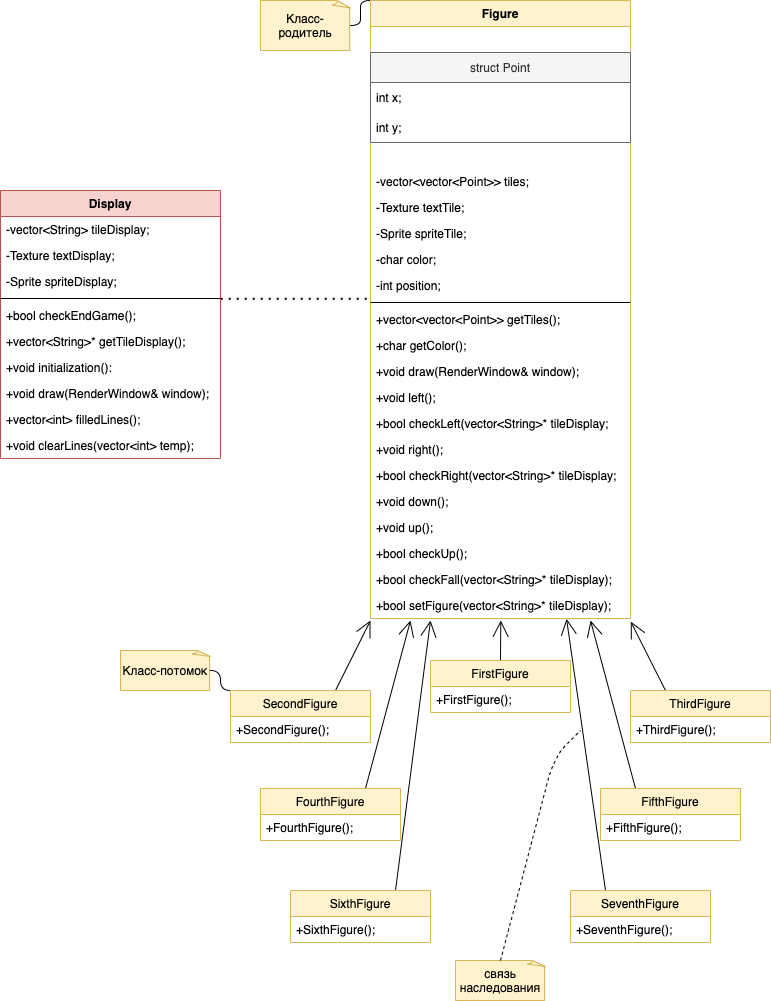

The diagram above was exported from draw.io. Its source (the exported page's mxGraphModel, read from the mxfile embedded in the PNG):
<mxGraphModel dx="1649" dy="1016" grid="1" gridSize="10" guides="1" tooltips="1" connect="1" arrows="1" fold="1" page="1" pageScale="1" pageWidth="827" pageHeight="1169" math="0" shadow="0">
  <root>
    <mxCell id="0" />
    <mxCell id="1" parent="0" />
    <mxCell id="OS0c9dx774CucqtWQfPl-1" value="Display" style="swimlane;fontStyle=1;align=center;verticalAlign=top;childLayout=stackLayout;horizontal=1;startSize=26;horizontalStack=0;resizeParent=1;resizeParentMax=0;resizeLast=0;collapsible=1;marginBottom=0;hachureGap=4;pointerEvents=0;container=0;fillColor=#F8D3D0;strokeColor=#b85450;" vertex="1" parent="1">
      <mxGeometry x="-800" y="230" width="220" height="268" as="geometry">
        <mxRectangle x="-510" y="80" width="80" height="26" as="alternateBounds" />
      </mxGeometry>
    </mxCell>
    <mxCell id="OS0c9dx774CucqtWQfPl-2" value="-vector&lt;String&gt; tileDisplay;&#10;" style="text;strokeColor=none;fillColor=none;align=left;verticalAlign=top;spacingLeft=4;spacingRight=4;overflow=hidden;rotatable=0;points=[[0,0.5],[1,0.5]];portConstraint=eastwest;" vertex="1" parent="OS0c9dx774CucqtWQfPl-1">
      <mxGeometry y="26" width="220" height="26" as="geometry" />
    </mxCell>
    <mxCell id="OS0c9dx774CucqtWQfPl-6" value="-Texture textDisplay;" style="text;strokeColor=none;fillColor=none;align=left;verticalAlign=top;spacingLeft=4;spacingRight=4;overflow=hidden;rotatable=0;points=[[0,0.5],[1,0.5]];portConstraint=eastwest;" vertex="1" parent="OS0c9dx774CucqtWQfPl-1">
      <mxGeometry y="52" width="220" height="26" as="geometry" />
    </mxCell>
    <mxCell id="OS0c9dx774CucqtWQfPl-5" value="-Sprite spriteDisplay;" style="text;strokeColor=none;fillColor=none;align=left;verticalAlign=top;spacingLeft=4;spacingRight=4;overflow=hidden;rotatable=0;points=[[0,0.5],[1,0.5]];portConstraint=eastwest;" vertex="1" parent="OS0c9dx774CucqtWQfPl-1">
      <mxGeometry y="78" width="220" height="26" as="geometry" />
    </mxCell>
    <mxCell id="OS0c9dx774CucqtWQfPl-3" value="" style="line;strokeWidth=1;fillColor=none;align=left;verticalAlign=middle;spacingTop=-1;spacingLeft=3;spacingRight=3;rotatable=0;labelPosition=right;points=[];portConstraint=eastwest;" vertex="1" parent="OS0c9dx774CucqtWQfPl-1">
      <mxGeometry y="104" width="220" height="8" as="geometry" />
    </mxCell>
    <mxCell id="OS0c9dx774CucqtWQfPl-4" value="+bool checkEndGame();" style="text;strokeColor=none;fillColor=none;align=left;verticalAlign=top;spacingLeft=4;spacingRight=4;overflow=hidden;rotatable=0;points=[[0,0.5],[1,0.5]];portConstraint=eastwest;" vertex="1" parent="OS0c9dx774CucqtWQfPl-1">
      <mxGeometry y="112" width="220" height="26" as="geometry" />
    </mxCell>
    <mxCell id="OS0c9dx774CucqtWQfPl-7" value="+vector&lt;String&gt;* getTileDisplay();" style="text;strokeColor=none;fillColor=none;align=left;verticalAlign=top;spacingLeft=4;spacingRight=4;overflow=hidden;rotatable=0;points=[[0,0.5],[1,0.5]];portConstraint=eastwest;" vertex="1" parent="OS0c9dx774CucqtWQfPl-1">
      <mxGeometry y="138" width="220" height="26" as="geometry" />
    </mxCell>
    <mxCell id="OS0c9dx774CucqtWQfPl-8" value="+void initialization():" style="text;strokeColor=none;fillColor=none;align=left;verticalAlign=top;spacingLeft=4;spacingRight=4;overflow=hidden;rotatable=0;points=[[0,0.5],[1,0.5]];portConstraint=eastwest;" vertex="1" parent="OS0c9dx774CucqtWQfPl-1">
      <mxGeometry y="164" width="220" height="26" as="geometry" />
    </mxCell>
    <mxCell id="OS0c9dx774CucqtWQfPl-9" value="+void draw(RenderWindow&amp; window);" style="text;strokeColor=none;fillColor=none;align=left;verticalAlign=top;spacingLeft=4;spacingRight=4;overflow=hidden;rotatable=0;points=[[0,0.5],[1,0.5]];portConstraint=eastwest;" vertex="1" parent="OS0c9dx774CucqtWQfPl-1">
      <mxGeometry y="190" width="220" height="26" as="geometry" />
    </mxCell>
    <mxCell id="OS0c9dx774CucqtWQfPl-10" value="+vector&lt;int&gt; filledLines();" style="text;strokeColor=none;fillColor=none;align=left;verticalAlign=top;spacingLeft=4;spacingRight=4;overflow=hidden;rotatable=0;points=[[0,0.5],[1,0.5]];portConstraint=eastwest;" vertex="1" parent="OS0c9dx774CucqtWQfPl-1">
      <mxGeometry y="216" width="220" height="26" as="geometry" />
    </mxCell>
    <mxCell id="OS0c9dx774CucqtWQfPl-11" value="+void clearLines(vector&lt;int&gt; temp);" style="text;strokeColor=none;fillColor=none;align=left;verticalAlign=top;spacingLeft=4;spacingRight=4;overflow=hidden;rotatable=0;points=[[0,0.5],[1,0.5]];portConstraint=eastwest;" vertex="1" parent="OS0c9dx774CucqtWQfPl-1">
      <mxGeometry y="242" width="220" height="26" as="geometry" />
    </mxCell>
    <mxCell id="OS0c9dx774CucqtWQfPl-12" value="Figure" style="swimlane;fontStyle=1;align=center;verticalAlign=top;childLayout=stackLayout;horizontal=1;startSize=26;horizontalStack=0;resizeParent=1;resizeParentMax=0;resizeLast=0;collapsible=1;marginBottom=0;hachureGap=4;pointerEvents=0;fillColor=#fff2cc;strokeColor=#d6b656;" vertex="1" parent="1">
      <mxGeometry x="-430" y="40" width="260" height="618" as="geometry" />
    </mxCell>
    <mxCell id="OS0c9dx774CucqtWQfPl-26" style="text;strokeColor=none;fillColor=none;align=left;verticalAlign=top;spacingLeft=4;spacingRight=4;overflow=hidden;rotatable=0;points=[[0,0.5],[1,0.5]];portConstraint=eastwest;" vertex="1" parent="OS0c9dx774CucqtWQfPl-12">
      <mxGeometry y="26" width="260" height="26" as="geometry" />
    </mxCell>
    <mxCell id="OS0c9dx774CucqtWQfPl-17" value="struct Point" style="swimlane;fontStyle=0;childLayout=stackLayout;horizontal=1;startSize=30;horizontalStack=0;resizeParent=1;resizeParentMax=0;resizeLast=0;collapsible=1;marginBottom=0;hachureGap=4;pointerEvents=0;fillColor=#f5f5f5;strokeColor=#666666;fontColor=#333333;" vertex="1" parent="OS0c9dx774CucqtWQfPl-12">
      <mxGeometry y="52" width="260" height="90" as="geometry" />
    </mxCell>
    <mxCell id="OS0c9dx774CucqtWQfPl-18" value="int x;" style="text;strokeColor=none;fillColor=none;align=left;verticalAlign=middle;spacingLeft=4;spacingRight=4;overflow=hidden;points=[[0,0.5],[1,0.5]];portConstraint=eastwest;rotatable=0;" vertex="1" parent="OS0c9dx774CucqtWQfPl-17">
      <mxGeometry y="30" width="260" height="30" as="geometry" />
    </mxCell>
    <mxCell id="OS0c9dx774CucqtWQfPl-19" value="int y;" style="text;strokeColor=none;fillColor=none;align=left;verticalAlign=middle;spacingLeft=4;spacingRight=4;overflow=hidden;points=[[0,0.5],[1,0.5]];portConstraint=eastwest;rotatable=0;" vertex="1" parent="OS0c9dx774CucqtWQfPl-17">
      <mxGeometry y="60" width="260" height="30" as="geometry" />
    </mxCell>
    <mxCell id="OS0c9dx774CucqtWQfPl-25" style="text;strokeColor=none;fillColor=none;align=left;verticalAlign=top;spacingLeft=4;spacingRight=4;overflow=hidden;rotatable=0;points=[[0,0.5],[1,0.5]];portConstraint=eastwest;" vertex="1" parent="OS0c9dx774CucqtWQfPl-12">
      <mxGeometry y="142" width="260" height="26" as="geometry" />
    </mxCell>
    <mxCell id="OS0c9dx774CucqtWQfPl-13" value="-vector&lt;vector&lt;Point&gt;&gt; tiles;" style="text;strokeColor=none;fillColor=none;align=left;verticalAlign=top;spacingLeft=4;spacingRight=4;overflow=hidden;rotatable=0;points=[[0,0.5],[1,0.5]];portConstraint=eastwest;" vertex="1" parent="OS0c9dx774CucqtWQfPl-12">
      <mxGeometry y="168" width="260" height="26" as="geometry" />
    </mxCell>
    <mxCell id="OS0c9dx774CucqtWQfPl-24" value="-Texture textTile;" style="text;strokeColor=none;fillColor=none;align=left;verticalAlign=top;spacingLeft=4;spacingRight=4;overflow=hidden;rotatable=0;points=[[0,0.5],[1,0.5]];portConstraint=eastwest;" vertex="1" parent="OS0c9dx774CucqtWQfPl-12">
      <mxGeometry y="194" width="260" height="26" as="geometry" />
    </mxCell>
    <mxCell id="OS0c9dx774CucqtWQfPl-23" value="-Sprite spriteTile;" style="text;strokeColor=none;fillColor=none;align=left;verticalAlign=top;spacingLeft=4;spacingRight=4;overflow=hidden;rotatable=0;points=[[0,0.5],[1,0.5]];portConstraint=eastwest;" vertex="1" parent="OS0c9dx774CucqtWQfPl-12">
      <mxGeometry y="220" width="260" height="26" as="geometry" />
    </mxCell>
    <mxCell id="OS0c9dx774CucqtWQfPl-22" value="-char color;" style="text;strokeColor=none;fillColor=none;align=left;verticalAlign=top;spacingLeft=4;spacingRight=4;overflow=hidden;rotatable=0;points=[[0,0.5],[1,0.5]];portConstraint=eastwest;" vertex="1" parent="OS0c9dx774CucqtWQfPl-12">
      <mxGeometry y="246" width="260" height="26" as="geometry" />
    </mxCell>
    <mxCell id="OS0c9dx774CucqtWQfPl-21" value="-int position;" style="text;strokeColor=none;fillColor=none;align=left;verticalAlign=top;spacingLeft=4;spacingRight=4;overflow=hidden;rotatable=0;points=[[0,0.5],[1,0.5]];portConstraint=eastwest;" vertex="1" parent="OS0c9dx774CucqtWQfPl-12">
      <mxGeometry y="272" width="260" height="26" as="geometry" />
    </mxCell>
    <mxCell id="OS0c9dx774CucqtWQfPl-14" value="" style="line;strokeWidth=1;fillColor=none;align=left;verticalAlign=middle;spacingTop=-1;spacingLeft=3;spacingRight=3;rotatable=0;labelPosition=right;points=[];portConstraint=eastwest;" vertex="1" parent="OS0c9dx774CucqtWQfPl-12">
      <mxGeometry y="298" width="260" height="8" as="geometry" />
    </mxCell>
    <mxCell id="OS0c9dx774CucqtWQfPl-15" value="+vector&lt;vector&lt;Point&gt;&gt; getTiles();" style="text;strokeColor=none;fillColor=none;align=left;verticalAlign=top;spacingLeft=4;spacingRight=4;overflow=hidden;rotatable=0;points=[[0,0.5],[1,0.5]];portConstraint=eastwest;" vertex="1" parent="OS0c9dx774CucqtWQfPl-12">
      <mxGeometry y="306" width="260" height="26" as="geometry" />
    </mxCell>
    <mxCell id="OS0c9dx774CucqtWQfPl-27" value="+char getColor();" style="text;strokeColor=none;fillColor=none;align=left;verticalAlign=top;spacingLeft=4;spacingRight=4;overflow=hidden;rotatable=0;points=[[0,0.5],[1,0.5]];portConstraint=eastwest;" vertex="1" parent="OS0c9dx774CucqtWQfPl-12">
      <mxGeometry y="332" width="260" height="26" as="geometry" />
    </mxCell>
    <mxCell id="OS0c9dx774CucqtWQfPl-28" value="+void draw(RenderWindow&amp; window);" style="text;strokeColor=none;fillColor=none;align=left;verticalAlign=top;spacingLeft=4;spacingRight=4;overflow=hidden;rotatable=0;points=[[0,0.5],[1,0.5]];portConstraint=eastwest;" vertex="1" parent="OS0c9dx774CucqtWQfPl-12">
      <mxGeometry y="358" width="260" height="26" as="geometry" />
    </mxCell>
    <mxCell id="OS0c9dx774CucqtWQfPl-29" value="+void left();" style="text;strokeColor=none;fillColor=none;align=left;verticalAlign=top;spacingLeft=4;spacingRight=4;overflow=hidden;rotatable=0;points=[[0,0.5],[1,0.5]];portConstraint=eastwest;" vertex="1" parent="OS0c9dx774CucqtWQfPl-12">
      <mxGeometry y="384" width="260" height="26" as="geometry" />
    </mxCell>
    <mxCell id="OS0c9dx774CucqtWQfPl-30" value="+bool checkLeft(vector&lt;String&gt;* tileDisplay;" style="text;strokeColor=none;fillColor=none;align=left;verticalAlign=top;spacingLeft=4;spacingRight=4;overflow=hidden;rotatable=0;points=[[0,0.5],[1,0.5]];portConstraint=eastwest;" vertex="1" parent="OS0c9dx774CucqtWQfPl-12">
      <mxGeometry y="410" width="260" height="26" as="geometry" />
    </mxCell>
    <mxCell id="OS0c9dx774CucqtWQfPl-31" value="+void right();" style="text;strokeColor=none;fillColor=none;align=left;verticalAlign=top;spacingLeft=4;spacingRight=4;overflow=hidden;rotatable=0;points=[[0,0.5],[1,0.5]];portConstraint=eastwest;" vertex="1" parent="OS0c9dx774CucqtWQfPl-12">
      <mxGeometry y="436" width="260" height="26" as="geometry" />
    </mxCell>
    <mxCell id="OS0c9dx774CucqtWQfPl-32" value="+bool checkRight(vector&lt;String&gt;* tileDisplay;" style="text;strokeColor=none;fillColor=none;align=left;verticalAlign=top;spacingLeft=4;spacingRight=4;overflow=hidden;rotatable=0;points=[[0,0.5],[1,0.5]];portConstraint=eastwest;" vertex="1" parent="OS0c9dx774CucqtWQfPl-12">
      <mxGeometry y="462" width="260" height="26" as="geometry" />
    </mxCell>
    <mxCell id="OS0c9dx774CucqtWQfPl-33" value="+void down();" style="text;strokeColor=none;fillColor=none;align=left;verticalAlign=top;spacingLeft=4;spacingRight=4;overflow=hidden;rotatable=0;points=[[0,0.5],[1,0.5]];portConstraint=eastwest;" vertex="1" parent="OS0c9dx774CucqtWQfPl-12">
      <mxGeometry y="488" width="260" height="26" as="geometry" />
    </mxCell>
    <mxCell id="OS0c9dx774CucqtWQfPl-34" value="+void up();" style="text;strokeColor=none;fillColor=none;align=left;verticalAlign=top;spacingLeft=4;spacingRight=4;overflow=hidden;rotatable=0;points=[[0,0.5],[1,0.5]];portConstraint=eastwest;" vertex="1" parent="OS0c9dx774CucqtWQfPl-12">
      <mxGeometry y="514" width="260" height="26" as="geometry" />
    </mxCell>
    <mxCell id="OS0c9dx774CucqtWQfPl-35" value="+bool checkUp();" style="text;strokeColor=none;fillColor=none;align=left;verticalAlign=top;spacingLeft=4;spacingRight=4;overflow=hidden;rotatable=0;points=[[0,0.5],[1,0.5]];portConstraint=eastwest;" vertex="1" parent="OS0c9dx774CucqtWQfPl-12">
      <mxGeometry y="540" width="260" height="26" as="geometry" />
    </mxCell>
    <mxCell id="OS0c9dx774CucqtWQfPl-36" value="+bool checkFall(vector&lt;String&gt;* tileDisplay);" style="text;strokeColor=none;fillColor=none;align=left;verticalAlign=top;spacingLeft=4;spacingRight=4;overflow=hidden;rotatable=0;points=[[0,0.5],[1,0.5]];portConstraint=eastwest;" vertex="1" parent="OS0c9dx774CucqtWQfPl-12">
      <mxGeometry y="566" width="260" height="26" as="geometry" />
    </mxCell>
    <mxCell id="OS0c9dx774CucqtWQfPl-37" value="+bool setFigure(vector&lt;String&gt;* tileDisplay);" style="text;strokeColor=none;fillColor=none;align=left;verticalAlign=top;spacingLeft=4;spacingRight=4;overflow=hidden;rotatable=0;points=[[0,0.5],[1,0.5]];portConstraint=eastwest;" vertex="1" parent="OS0c9dx774CucqtWQfPl-12">
      <mxGeometry y="592" width="260" height="26" as="geometry" />
    </mxCell>
    <mxCell id="OS0c9dx774CucqtWQfPl-60" style="edgeStyle=none;curved=1;rounded=0;orthogonalLoop=1;jettySize=auto;html=1;exitX=0.5;exitY=0;exitDx=0;exitDy=0;endArrow=open;startSize=14;endSize=14;sourcePerimeterSpacing=8;targetPerimeterSpacing=8;" edge="1" parent="1" source="OS0c9dx774CucqtWQfPl-43">
      <mxGeometry relative="1" as="geometry">
        <mxPoint x="-299.71428571428555" y="660" as="targetPoint" />
      </mxGeometry>
    </mxCell>
    <mxCell id="OS0c9dx774CucqtWQfPl-43" value="FirstFigure" style="swimlane;fontStyle=0;childLayout=stackLayout;horizontal=1;startSize=26;fillColor=#fff2cc;horizontalStack=0;resizeParent=1;resizeParentMax=0;resizeLast=0;collapsible=1;marginBottom=0;hachureGap=4;pointerEvents=0;strokeColor=#d6b656;" vertex="1" parent="1">
      <mxGeometry x="-370" y="700" width="140" height="52" as="geometry" />
    </mxCell>
    <mxCell id="OS0c9dx774CucqtWQfPl-44" value="+FirstFigure();" style="text;strokeColor=none;fillColor=none;align=left;verticalAlign=top;spacingLeft=4;spacingRight=4;overflow=hidden;rotatable=0;points=[[0,0.5],[1,0.5]];portConstraint=eastwest;" vertex="1" parent="OS0c9dx774CucqtWQfPl-43">
      <mxGeometry y="26" width="140" height="26" as="geometry" />
    </mxCell>
    <mxCell id="OS0c9dx774CucqtWQfPl-59" style="edgeStyle=none;curved=1;rounded=0;orthogonalLoop=1;jettySize=auto;html=1;exitX=0.75;exitY=0;exitDx=0;exitDy=0;endArrow=open;startSize=14;endSize=14;sourcePerimeterSpacing=8;targetPerimeterSpacing=8;" edge="1" parent="1" source="OS0c9dx774CucqtWQfPl-47">
      <mxGeometry relative="1" as="geometry">
        <mxPoint x="-430" y="660" as="targetPoint" />
      </mxGeometry>
    </mxCell>
    <mxCell id="OS0c9dx774CucqtWQfPl-47" value="SecondFigure" style="swimlane;fontStyle=0;childLayout=stackLayout;horizontal=1;startSize=26;fillColor=#fff2cc;horizontalStack=0;resizeParent=1;resizeParentMax=0;resizeLast=0;collapsible=1;marginBottom=0;hachureGap=4;pointerEvents=0;strokeColor=#d6b656;" vertex="1" parent="1">
      <mxGeometry x="-570" y="730" width="140" height="52" as="geometry" />
    </mxCell>
    <mxCell id="OS0c9dx774CucqtWQfPl-48" value="+SecondFigure();" style="text;strokeColor=none;fillColor=none;align=left;verticalAlign=top;spacingLeft=4;spacingRight=4;overflow=hidden;rotatable=0;points=[[0,0.5],[1,0.5]];portConstraint=eastwest;" vertex="1" parent="OS0c9dx774CucqtWQfPl-47">
      <mxGeometry y="26" width="140" height="26" as="geometry" />
    </mxCell>
    <mxCell id="OS0c9dx774CucqtWQfPl-61" style="edgeStyle=none;curved=1;rounded=0;orthogonalLoop=1;jettySize=auto;html=1;exitX=0.25;exitY=0;exitDx=0;exitDy=0;entryX=1.001;entryY=1.121;entryDx=0;entryDy=0;entryPerimeter=0;endArrow=open;startSize=14;endSize=14;sourcePerimeterSpacing=8;targetPerimeterSpacing=8;" edge="1" parent="1" source="OS0c9dx774CucqtWQfPl-49" target="OS0c9dx774CucqtWQfPl-37">
      <mxGeometry relative="1" as="geometry" />
    </mxCell>
    <mxCell id="OS0c9dx774CucqtWQfPl-49" value="ThirdFigure" style="swimlane;fontStyle=0;childLayout=stackLayout;horizontal=1;startSize=26;fillColor=#fff2cc;horizontalStack=0;resizeParent=1;resizeParentMax=0;resizeLast=0;collapsible=1;marginBottom=0;hachureGap=4;pointerEvents=0;strokeColor=#d6b656;" vertex="1" parent="1">
      <mxGeometry x="-170" y="730" width="140" height="52" as="geometry" />
    </mxCell>
    <mxCell id="OS0c9dx774CucqtWQfPl-50" value="+ThirdFigure();" style="text;strokeColor=none;fillColor=none;align=left;verticalAlign=top;spacingLeft=4;spacingRight=4;overflow=hidden;rotatable=0;points=[[0,0.5],[1,0.5]];portConstraint=eastwest;" vertex="1" parent="OS0c9dx774CucqtWQfPl-49">
      <mxGeometry y="26" width="140" height="26" as="geometry" />
    </mxCell>
    <mxCell id="OS0c9dx774CucqtWQfPl-62" style="edgeStyle=none;curved=1;rounded=0;orthogonalLoop=1;jettySize=auto;html=1;exitX=0.75;exitY=0;exitDx=0;exitDy=0;endArrow=open;startSize=14;endSize=14;sourcePerimeterSpacing=8;targetPerimeterSpacing=8;" edge="1" parent="1" source="OS0c9dx774CucqtWQfPl-51">
      <mxGeometry relative="1" as="geometry">
        <mxPoint x="-390" y="660" as="targetPoint" />
      </mxGeometry>
    </mxCell>
    <mxCell id="OS0c9dx774CucqtWQfPl-51" value="FourthFigure" style="swimlane;fontStyle=0;childLayout=stackLayout;horizontal=1;startSize=26;fillColor=#fff2cc;horizontalStack=0;resizeParent=1;resizeParentMax=0;resizeLast=0;collapsible=1;marginBottom=0;hachureGap=4;pointerEvents=0;strokeColor=#d6b656;" vertex="1" parent="1">
      <mxGeometry x="-540" y="828" width="140" height="52" as="geometry" />
    </mxCell>
    <mxCell id="OS0c9dx774CucqtWQfPl-52" value="+FourthFigure();" style="text;strokeColor=none;fillColor=none;align=left;verticalAlign=top;spacingLeft=4;spacingRight=4;overflow=hidden;rotatable=0;points=[[0,0.5],[1,0.5]];portConstraint=eastwest;" vertex="1" parent="OS0c9dx774CucqtWQfPl-51">
      <mxGeometry y="26" width="140" height="26" as="geometry" />
    </mxCell>
    <mxCell id="OS0c9dx774CucqtWQfPl-63" style="edgeStyle=none;curved=1;rounded=0;orthogonalLoop=1;jettySize=auto;html=1;exitX=0.25;exitY=0;exitDx=0;exitDy=0;endArrow=open;startSize=14;endSize=14;sourcePerimeterSpacing=8;targetPerimeterSpacing=8;" edge="1" parent="1" source="OS0c9dx774CucqtWQfPl-53">
      <mxGeometry relative="1" as="geometry">
        <mxPoint x="-210" y="660" as="targetPoint" />
      </mxGeometry>
    </mxCell>
    <mxCell id="OS0c9dx774CucqtWQfPl-53" value="FifthFigure" style="swimlane;fontStyle=0;childLayout=stackLayout;horizontal=1;startSize=26;fillColor=#fff2cc;horizontalStack=0;resizeParent=1;resizeParentMax=0;resizeLast=0;collapsible=1;marginBottom=0;hachureGap=4;pointerEvents=0;strokeColor=#d6b656;" vertex="1" parent="1">
      <mxGeometry x="-200" y="828" width="140" height="52" as="geometry" />
    </mxCell>
    <mxCell id="OS0c9dx774CucqtWQfPl-54" value="+FifthFigure();" style="text;strokeColor=none;fillColor=none;align=left;verticalAlign=top;spacingLeft=4;spacingRight=4;overflow=hidden;rotatable=0;points=[[0,0.5],[1,0.5]];portConstraint=eastwest;" vertex="1" parent="OS0c9dx774CucqtWQfPl-53">
      <mxGeometry y="26" width="140" height="26" as="geometry" />
    </mxCell>
    <mxCell id="OS0c9dx774CucqtWQfPl-66" style="edgeStyle=none;curved=1;rounded=0;orthogonalLoop=1;jettySize=auto;html=1;exitX=0.75;exitY=0;exitDx=0;exitDy=0;endArrow=open;startSize=14;endSize=14;sourcePerimeterSpacing=8;targetPerimeterSpacing=8;" edge="1" parent="1" source="OS0c9dx774CucqtWQfPl-55">
      <mxGeometry relative="1" as="geometry">
        <mxPoint x="-370" y="660" as="targetPoint" />
      </mxGeometry>
    </mxCell>
    <mxCell id="OS0c9dx774CucqtWQfPl-55" value="SixthFigure" style="swimlane;fontStyle=0;childLayout=stackLayout;horizontal=1;startSize=26;fillColor=#fff2cc;horizontalStack=0;resizeParent=1;resizeParentMax=0;resizeLast=0;collapsible=1;marginBottom=0;hachureGap=4;pointerEvents=0;strokeColor=#d6b656;" vertex="1" parent="1">
      <mxGeometry x="-510" y="930" width="140" height="52" as="geometry" />
    </mxCell>
    <mxCell id="OS0c9dx774CucqtWQfPl-56" value="+SixthFigure();" style="text;strokeColor=none;fillColor=none;align=left;verticalAlign=top;spacingLeft=4;spacingRight=4;overflow=hidden;rotatable=0;points=[[0,0.5],[1,0.5]];portConstraint=eastwest;" vertex="1" parent="OS0c9dx774CucqtWQfPl-55">
      <mxGeometry y="26" width="140" height="26" as="geometry" />
    </mxCell>
    <mxCell id="OS0c9dx774CucqtWQfPl-65" style="edgeStyle=none;curved=1;rounded=0;orthogonalLoop=1;jettySize=auto;html=1;exitX=0.25;exitY=0;exitDx=0;exitDy=0;entryX=0.754;entryY=1.011;entryDx=0;entryDy=0;entryPerimeter=0;endArrow=open;startSize=14;endSize=14;sourcePerimeterSpacing=8;targetPerimeterSpacing=8;" edge="1" parent="1" source="OS0c9dx774CucqtWQfPl-57" target="OS0c9dx774CucqtWQfPl-37">
      <mxGeometry relative="1" as="geometry" />
    </mxCell>
    <mxCell id="OS0c9dx774CucqtWQfPl-57" value="SeventhFigure" style="swimlane;fontStyle=0;childLayout=stackLayout;horizontal=1;startSize=26;fillColor=#fff2cc;horizontalStack=0;resizeParent=1;resizeParentMax=0;resizeLast=0;collapsible=1;marginBottom=0;hachureGap=4;pointerEvents=0;strokeColor=#d6b656;" vertex="1" parent="1">
      <mxGeometry x="-230" y="930" width="140" height="52" as="geometry" />
    </mxCell>
    <mxCell id="OS0c9dx774CucqtWQfPl-58" value="+SeventhFigure();" style="text;strokeColor=none;fillColor=none;align=left;verticalAlign=top;spacingLeft=4;spacingRight=4;overflow=hidden;rotatable=0;points=[[0,0.5],[1,0.5]];portConstraint=eastwest;" vertex="1" parent="OS0c9dx774CucqtWQfPl-57">
      <mxGeometry y="26" width="140" height="26" as="geometry" />
    </mxCell>
    <mxCell id="OS0c9dx774CucqtWQfPl-68" value="" style="edgeStyle=entityRelationEdgeStyle;startArrow=none;endArrow=none;segment=10;curved=1;startSize=14;endSize=14;sourcePerimeterSpacing=8;targetPerimeterSpacing=8;exitX=1;exitY=0.5;exitDx=0;exitDy=0;exitPerimeter=0;entryX=0;entryY=0;entryDx=0;entryDy=0;" edge="1" target="OS0c9dx774CucqtWQfPl-12" parent="1" source="OS0c9dx774CucqtWQfPl-73">
      <mxGeometry relative="1" as="geometry">
        <mxPoint x="-480" y="77" as="sourcePoint" />
        <mxPoint x="-448" y="70" as="targetPoint" />
      </mxGeometry>
    </mxCell>
    <mxCell id="OS0c9dx774CucqtWQfPl-73" value="Класс-родитель" style="whiteSpace=wrap;html=1;shape=mxgraph.basic.document;hachureGap=4;pointerEvents=0;fillColor=#fff2cc;strokeColor=#d6b656;" vertex="1" parent="1">
      <mxGeometry x="-540" y="40" width="90" height="50" as="geometry" />
    </mxCell>
    <mxCell id="OS0c9dx774CucqtWQfPl-74" value="Класс-потомок" style="whiteSpace=wrap;html=1;shape=mxgraph.basic.document;hachureGap=4;pointerEvents=0;fillColor=#fff2cc;strokeColor=#d6b656;" vertex="1" parent="1">
      <mxGeometry x="-680" y="690" width="90" height="40" as="geometry" />
    </mxCell>
    <mxCell id="OS0c9dx774CucqtWQfPl-76" value="" style="edgeStyle=entityRelationEdgeStyle;startArrow=none;endArrow=none;segment=10;curved=1;startSize=14;endSize=14;sourcePerimeterSpacing=8;targetPerimeterSpacing=8;exitX=0;exitY=0;exitDx=0;exitDy=0;entryX=1;entryY=0.5;entryDx=0;entryDy=0;entryPerimeter=0;" edge="1" parent="1" source="OS0c9dx774CucqtWQfPl-47" target="OS0c9dx774CucqtWQfPl-74">
      <mxGeometry relative="1" as="geometry">
        <mxPoint x="-590" y="730" as="sourcePoint" />
        <mxPoint x="-570" y="705" as="targetPoint" />
      </mxGeometry>
    </mxCell>
    <mxCell id="OS0c9dx774CucqtWQfPl-77" value="связь наследования" style="whiteSpace=wrap;html=1;shape=mxgraph.basic.document;hachureGap=4;pointerEvents=0;fillColor=#fff2cc;strokeColor=#d6b656;" vertex="1" parent="1">
      <mxGeometry x="-345" y="1000" width="90" height="40" as="geometry" />
    </mxCell>
    <mxCell id="OS0c9dx774CucqtWQfPl-78" value="" style="endArrow=none;dashed=1;html=1;startSize=14;endSize=14;sourcePerimeterSpacing=8;targetPerimeterSpacing=8;exitX=0.5;exitY=0;exitDx=0;exitDy=0;exitPerimeter=0;" edge="1" parent="1" source="OS0c9dx774CucqtWQfPl-77">
      <mxGeometry width="50" height="50" relative="1" as="geometry">
        <mxPoint x="-310" y="981" as="sourcePoint" />
        <mxPoint x="-220" y="770" as="targetPoint" />
        <Array as="points">
          <mxPoint x="-250" y="810" />
          <mxPoint x="-240" y="790" />
        </Array>
      </mxGeometry>
    </mxCell>
    <mxCell id="OS0c9dx774CucqtWQfPl-79" value="" style="endArrow=none;dashed=1;html=1;dashPattern=1 3;strokeWidth=2;startSize=14;endSize=14;sourcePerimeterSpacing=8;targetPerimeterSpacing=8;exitX=1.001;exitY=1.165;exitDx=0;exitDy=0;exitPerimeter=0;entryX=-0.01;entryY=1.011;entryDx=0;entryDy=0;entryPerimeter=0;" edge="1" parent="1" source="OS0c9dx774CucqtWQfPl-5" target="OS0c9dx774CucqtWQfPl-21">
      <mxGeometry width="50" height="50" relative="1" as="geometry">
        <mxPoint x="-540" y="370" as="sourcePoint" />
        <mxPoint x="-490" y="320" as="targetPoint" />
      </mxGeometry>
    </mxCell>
  </root>
</mxGraphModel>